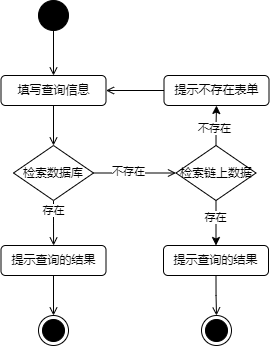

The diagram above was exported from draw.io. Its source (the exported page's mxGraphModel, read from the mxfile embedded in the PNG):
<mxGraphModel dx="1918" dy="723" grid="1" gridSize="10" guides="1" tooltips="1" connect="1" arrows="1" fold="1" page="1" pageScale="1" pageWidth="827" pageHeight="1169" math="0" shadow="0">
  <root>
    <mxCell id="0" />
    <mxCell id="1" parent="0" />
    <mxCell id="2" style="edgeStyle=orthogonalEdgeStyle;rounded=0;orthogonalLoop=1;jettySize=auto;html=1;exitX=0.5;exitY=1;exitDx=0;exitDy=0;entryX=0.5;entryY=0;entryDx=0;entryDy=0;endArrow=open;endFill=0;" edge="1" source="3" target="5" parent="1">
      <mxGeometry relative="1" as="geometry" />
    </mxCell>
    <mxCell id="3" value="" style="ellipse;fillColor=strokeColor;html=1;" vertex="1" parent="1">
      <mxGeometry x="-230" y="1895" width="30" height="30" as="geometry" />
    </mxCell>
    <mxCell id="4" style="edgeStyle=orthogonalEdgeStyle;rounded=0;orthogonalLoop=1;jettySize=auto;html=1;exitX=0.5;exitY=1;exitDx=0;exitDy=0;entryX=0.5;entryY=0;entryDx=0;entryDy=0;endArrow=open;endFill=0;" edge="1" source="5" target="12" parent="1">
      <mxGeometry relative="1" as="geometry" />
    </mxCell>
    <mxCell id="5" value="填写查询信息" style="rounded=1;whiteSpace=wrap;html=1;" vertex="1" parent="1">
      <mxGeometry x="-267.5" y="1970" width="105" height="30" as="geometry" />
    </mxCell>
    <mxCell id="6" style="edgeStyle=orthogonalEdgeStyle;rounded=0;orthogonalLoop=1;jettySize=auto;html=1;exitX=0.5;exitY=1;exitDx=0;exitDy=0;entryX=0.5;entryY=0;entryDx=0;entryDy=0;endArrow=open;endFill=0;" edge="1" source="7" target="13" parent="1">
      <mxGeometry relative="1" as="geometry" />
    </mxCell>
    <mxCell id="7" value="提示查询的结果" style="rounded=1;whiteSpace=wrap;html=1;" vertex="1" parent="1">
      <mxGeometry x="-267.5" y="2140" width="105" height="30" as="geometry" />
    </mxCell>
    <mxCell id="8" style="edgeStyle=orthogonalEdgeStyle;rounded=0;orthogonalLoop=1;jettySize=auto;html=1;exitX=0.5;exitY=1;exitDx=0;exitDy=0;endArrow=open;endFill=0;" edge="1" source="12" parent="1">
      <mxGeometry relative="1" as="geometry">
        <mxPoint x="-214.9230769230769" y="2140" as="targetPoint" />
      </mxGeometry>
    </mxCell>
    <mxCell id="9" value="存在" style="edgeLabel;html=1;align=center;verticalAlign=middle;resizable=0;points=[];" vertex="1" connectable="0" parent="8">
      <mxGeometry x="-0.5751" relative="1" as="geometry">
        <mxPoint as="offset" />
      </mxGeometry>
    </mxCell>
    <mxCell id="10" style="edgeStyle=orthogonalEdgeStyle;rounded=0;orthogonalLoop=1;jettySize=auto;html=1;exitX=1;exitY=0.5;exitDx=0;exitDy=0;endArrow=open;endFill=0;entryX=0;entryY=0.5;entryDx=0;entryDy=0;" edge="1" source="12" target="18" parent="1">
      <mxGeometry relative="1" as="geometry">
        <mxPoint x="-120" y="2067.7692307692305" as="targetPoint" />
      </mxGeometry>
    </mxCell>
    <mxCell id="11" value="不存在" style="edgeLabel;html=1;align=center;verticalAlign=middle;resizable=0;points=[];" vertex="1" connectable="0" parent="10">
      <mxGeometry x="-0.1698" y="2" relative="1" as="geometry">
        <mxPoint as="offset" />
      </mxGeometry>
    </mxCell>
    <mxCell id="12" value="检索数据库" style="rhombus;whiteSpace=wrap;html=1;" vertex="1" parent="1">
      <mxGeometry x="-255" y="2040" width="80" height="55" as="geometry" />
    </mxCell>
    <mxCell id="13" value="" style="ellipse;html=1;shape=endState;fillColor=strokeColor;" vertex="1" parent="1">
      <mxGeometry x="-230" y="2210" width="30" height="30" as="geometry" />
    </mxCell>
    <mxCell id="14" style="edgeStyle=orthogonalEdgeStyle;rounded=0;orthogonalLoop=1;jettySize=auto;html=1;exitX=0.5;exitY=0;exitDx=0;exitDy=0;entryX=0.5;entryY=1;entryDx=0;entryDy=0;" edge="1" source="18" target="20" parent="1">
      <mxGeometry relative="1" as="geometry">
        <mxPoint x="-80.30769230769238" y="2000" as="targetPoint" />
      </mxGeometry>
    </mxCell>
    <mxCell id="15" value="不存在" style="edgeLabel;html=1;align=center;verticalAlign=middle;resizable=0;points=[];" vertex="1" connectable="0" parent="14">
      <mxGeometry x="-0.1675" y="2" relative="1" as="geometry">
        <mxPoint as="offset" />
      </mxGeometry>
    </mxCell>
    <mxCell id="16" style="edgeStyle=orthogonalEdgeStyle;rounded=0;orthogonalLoop=1;jettySize=auto;html=1;exitX=0.5;exitY=1;exitDx=0;exitDy=0;entryX=0.5;entryY=0;entryDx=0;entryDy=0;" edge="1" source="18" target="22" parent="1">
      <mxGeometry relative="1" as="geometry" />
    </mxCell>
    <mxCell id="17" value="存在" style="edgeLabel;html=1;align=center;verticalAlign=middle;resizable=0;points=[];" vertex="1" connectable="0" parent="16">
      <mxGeometry x="-0.2957" y="-1" relative="1" as="geometry">
        <mxPoint as="offset" />
      </mxGeometry>
    </mxCell>
    <mxCell id="18" value="检索链上数据" style="rhombus;whiteSpace=wrap;html=1;" vertex="1" parent="1">
      <mxGeometry x="-92.5" y="2040" width="80" height="55" as="geometry" />
    </mxCell>
    <mxCell id="19" style="edgeStyle=orthogonalEdgeStyle;rounded=0;orthogonalLoop=1;jettySize=auto;html=1;exitX=0;exitY=0.5;exitDx=0;exitDy=0;entryX=1;entryY=0.5;entryDx=0;entryDy=0;endArrow=open;endFill=0;" edge="1" source="20" target="5" parent="1">
      <mxGeometry relative="1" as="geometry" />
    </mxCell>
    <mxCell id="20" value="提示不存在表单" style="rounded=1;whiteSpace=wrap;html=1;" vertex="1" parent="1">
      <mxGeometry x="-104.5" y="1970" width="105" height="30" as="geometry" />
    </mxCell>
    <mxCell id="21" style="edgeStyle=orthogonalEdgeStyle;rounded=0;orthogonalLoop=1;jettySize=auto;html=1;exitX=0.5;exitY=1;exitDx=0;exitDy=0;entryX=0.5;entryY=0;entryDx=0;entryDy=0;endArrow=open;endFill=0;" edge="1" source="22" target="23" parent="1">
      <mxGeometry relative="1" as="geometry" />
    </mxCell>
    <mxCell id="22" value="提示查询的结果" style="rounded=1;whiteSpace=wrap;html=1;" vertex="1" parent="1">
      <mxGeometry x="-105" y="2140" width="105" height="30" as="geometry" />
    </mxCell>
    <mxCell id="23" value="" style="ellipse;html=1;shape=endState;fillColor=strokeColor;" vertex="1" parent="1">
      <mxGeometry x="-67" y="2210" width="30" height="30" as="geometry" />
    </mxCell>
  </root>
</mxGraphModel>